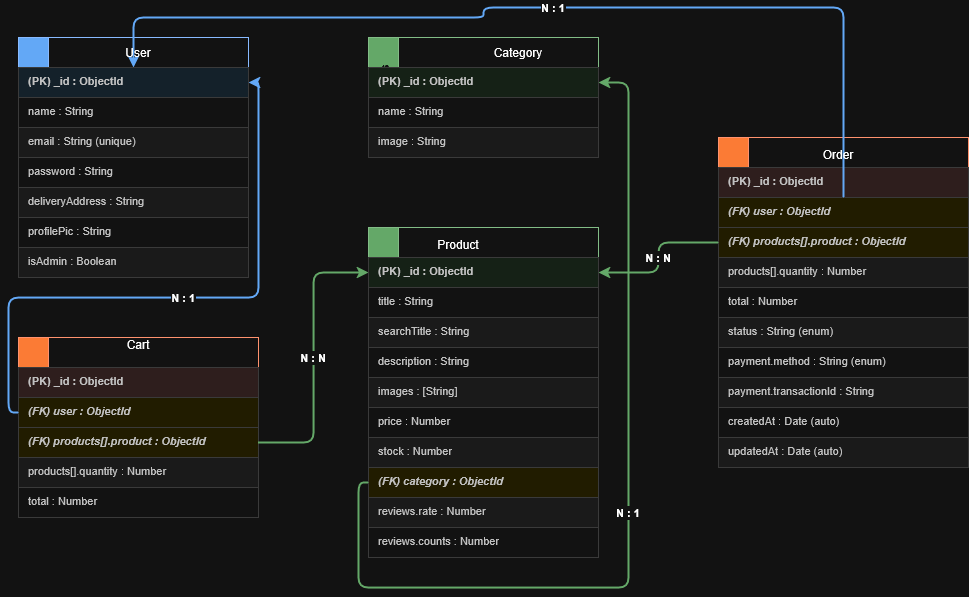

The diagram above was exported from draw.io. Its source (the exported page's mxGraphModel, read from the mxfile embedded in the PNG):
<mxGraphModel dx="1558" dy="645" grid="1" gridSize="10" guides="1" tooltips="1" connect="1" arrows="1" fold="1" page="1" pageScale="1" pageWidth="1100" pageHeight="850" math="0" shadow="0">
  <root>
    <mxCell id="0" />
    <mxCell id="1" parent="0" />
    <mxCell id="2" parent="1" style="swimlane;fontStyle=1;childLayout=stackLayout;horizontal=0;startSize=30;collapsible=0;align=center;fontSize=13;fillColor=#1565c0;fontColor=#ffffff;strokeColor=#0d47a1;" value="Users" vertex="1">
      <mxGeometry height="240" width="230" x="50" y="50" as="geometry" />
    </mxCell>
    <mxCell id="3" parent="2" style="text;strokeColor=#d0d0d0;fillColor=#e3f2fd;spacingLeft=8;points=[[0,0.5],[1,0.5]];portConstraint=eastwest;fontSize=11;whiteSpace=wrap;html=1;fontStyle=1;fontColor=#333333;" value="(PK) _id : ObjectId" vertex="1">
      <mxGeometry height="30" width="230" y="30" as="geometry" />
    </mxCell>
    <mxCell id="4" parent="2" style="text;strokeColor=#d0d0d0;fillColor=#ffffff;spacingLeft=8;points=[[0,0.5],[1,0.5]];portConstraint=eastwest;fontSize=11;whiteSpace=wrap;html=1;fontColor=#333333;" value="name : String" vertex="1">
      <mxGeometry height="30" width="230" y="60" as="geometry" />
    </mxCell>
    <mxCell id="5" parent="2" style="text;strokeColor=#d0d0d0;fillColor=#f5f5f5;spacingLeft=8;points=[[0,0.5],[1,0.5]];portConstraint=eastwest;fontSize=11;whiteSpace=wrap;html=1;fontColor=#333333;" value="email : String (unique)" vertex="1">
      <mxGeometry height="30" width="230" y="90" as="geometry" />
    </mxCell>
    <mxCell id="6" parent="2" style="text;strokeColor=#d0d0d0;fillColor=#ffffff;spacingLeft=8;points=[[0,0.5],[1,0.5]];portConstraint=eastwest;fontSize=11;whiteSpace=wrap;html=1;fontColor=#333333;" value="password : String" vertex="1">
      <mxGeometry height="30" width="230" y="120" as="geometry" />
    </mxCell>
    <mxCell id="7" parent="2" style="text;strokeColor=#d0d0d0;fillColor=#f5f5f5;spacingLeft=8;points=[[0,0.5],[1,0.5]];portConstraint=eastwest;fontSize=11;whiteSpace=wrap;html=1;fontColor=#333333;" value="deliveryAddress : String" vertex="1">
      <mxGeometry height="30" width="230" y="150" as="geometry" />
    </mxCell>
    <mxCell id="8" parent="2" style="text;strokeColor=#d0d0d0;fillColor=#ffffff;spacingLeft=8;points=[[0,0.5],[1,0.5]];portConstraint=eastwest;fontSize=11;whiteSpace=wrap;html=1;fontColor=#333333;" value="profilePic : String" vertex="1">
      <mxGeometry height="30" width="230" y="180" as="geometry" />
    </mxCell>
    <mxCell id="9" parent="2" style="text;strokeColor=#d0d0d0;fillColor=#f5f5f5;spacingLeft=8;points=[[0,0.5],[1,0.5]];portConstraint=eastwest;fontSize=11;whiteSpace=wrap;html=1;fontColor=#333333;" value="isAdmin : Boolean" vertex="1">
      <mxGeometry height="30" width="230" y="210" as="geometry" />
    </mxCell>
    <mxCell id="10" parent="1" style="swimlane;fontStyle=1;childLayout=stackLayout;horizontal=0;startSize=30;collapsible=0;align=center;fontSize=13;fillColor=#2e7d32;fontColor=#ffffff;strokeColor=#1b5e20;" value="Categories" vertex="1">
      <mxGeometry height="120" width="230" x="400" y="50" as="geometry" />
    </mxCell>
    <mxCell id="11" parent="10" style="text;strokeColor=#d0d0d0;fillColor=#e8f5e9;spacingLeft=8;points=[[0,0.5],[1,0.5]];portConstraint=eastwest;fontSize=11;whiteSpace=wrap;html=1;fontStyle=1;fontColor=#333333;" value="(PK) _id : ObjectId" vertex="1">
      <mxGeometry height="30" width="230" y="30" as="geometry" />
    </mxCell>
    <mxCell id="12" parent="10" style="text;strokeColor=#d0d0d0;fillColor=#ffffff;spacingLeft=8;points=[[0,0.5],[1,0.5]];portConstraint=eastwest;fontSize=11;whiteSpace=wrap;html=1;fontColor=#333333;" value="name : String" vertex="1">
      <mxGeometry height="30" width="230" y="60" as="geometry" />
    </mxCell>
    <mxCell id="13" parent="10" style="text;strokeColor=#d0d0d0;fillColor=#f5f5f5;spacingLeft=8;points=[[0,0.5],[1,0.5]];portConstraint=eastwest;fontSize=11;whiteSpace=wrap;html=1;fontColor=#333333;" value="image : String" vertex="1">
      <mxGeometry height="30" width="230" y="90" as="geometry" />
    </mxCell>
    <mxCell id="14" parent="1" style="swimlane;fontStyle=1;childLayout=stackLayout;horizontal=0;startSize=30;collapsible=0;align=center;fontSize=13;fillColor=#2e7d32;fontColor=#ffffff;strokeColor=#1b5e20;" value="Products" vertex="1">
      <mxGeometry height="330" width="230" x="400" y="240" as="geometry" />
    </mxCell>
    <mxCell id="15" parent="14" style="text;strokeColor=#d0d0d0;fillColor=#e8f5e9;spacingLeft=8;points=[[0,0.5],[1,0.5]];portConstraint=eastwest;fontSize=11;whiteSpace=wrap;html=1;fontStyle=1;fontColor=#333333;" value="(PK) _id : ObjectId" vertex="1">
      <mxGeometry height="30" width="230" y="30" as="geometry" />
    </mxCell>
    <mxCell id="16" parent="14" style="text;strokeColor=#d0d0d0;fillColor=#ffffff;spacingLeft=8;points=[[0,0.5],[1,0.5]];portConstraint=eastwest;fontSize=11;whiteSpace=wrap;html=1;fontColor=#333333;" value="title : String" vertex="1">
      <mxGeometry height="30" width="230" y="60" as="geometry" />
    </mxCell>
    <mxCell id="17" parent="14" style="text;strokeColor=#d0d0d0;fillColor=#f5f5f5;spacingLeft=8;points=[[0,0.5],[1,0.5]];portConstraint=eastwest;fontSize=11;whiteSpace=wrap;html=1;fontColor=#333333;" value="searchTitle : String" vertex="1">
      <mxGeometry height="30" width="230" y="90" as="geometry" />
    </mxCell>
    <mxCell id="18" parent="14" style="text;strokeColor=#d0d0d0;fillColor=#ffffff;spacingLeft=8;points=[[0,0.5],[1,0.5]];portConstraint=eastwest;fontSize=11;whiteSpace=wrap;html=1;fontColor=#333333;" value="description : String" vertex="1">
      <mxGeometry height="30" width="230" y="120" as="geometry" />
    </mxCell>
    <mxCell id="19" parent="14" style="text;strokeColor=#d0d0d0;fillColor=#f5f5f5;spacingLeft=8;points=[[0,0.5],[1,0.5]];portConstraint=eastwest;fontSize=11;whiteSpace=wrap;html=1;fontColor=#333333;" value="images : [String]" vertex="1">
      <mxGeometry height="30" width="230" y="150" as="geometry" />
    </mxCell>
    <mxCell id="20" parent="14" style="text;strokeColor=#d0d0d0;fillColor=#ffffff;spacingLeft=8;points=[[0,0.5],[1,0.5]];portConstraint=eastwest;fontSize=11;whiteSpace=wrap;html=1;fontColor=#333333;" value="price : Number" vertex="1">
      <mxGeometry height="30" width="230" y="180" as="geometry" />
    </mxCell>
    <mxCell id="21" parent="14" style="text;strokeColor=#d0d0d0;fillColor=#f5f5f5;spacingLeft=8;points=[[0,0.5],[1,0.5]];portConstraint=eastwest;fontSize=11;whiteSpace=wrap;html=1;fontColor=#333333;" value="stock : Number" vertex="1">
      <mxGeometry height="30" width="230" y="210" as="geometry" />
    </mxCell>
    <mxCell id="22" parent="14" style="text;strokeColor=#d0d0d0;fillColor=#fff9c4;spacingLeft=8;points=[[0,0.5],[1,0.5]];portConstraint=eastwest;fontSize=11;whiteSpace=wrap;html=1;fontColor=#333333;fontStyle=3;" value="(FK) category : ObjectId" vertex="1">
      <mxGeometry height="30" width="230" y="240" as="geometry" />
    </mxCell>
    <mxCell id="23" parent="14" style="text;strokeColor=#d0d0d0;fillColor=#f5f5f5;spacingLeft=8;points=[[0,0.5],[1,0.5]];portConstraint=eastwest;fontSize=11;whiteSpace=wrap;html=1;fontColor=#333333;" value="reviews.rate : Number" vertex="1">
      <mxGeometry height="30" width="230" y="270" as="geometry" />
    </mxCell>
    <mxCell id="24" parent="14" style="text;strokeColor=#d0d0d0;fillColor=#ffffff;spacingLeft=8;points=[[0,0.5],[1,0.5]];portConstraint=eastwest;fontSize=11;whiteSpace=wrap;html=1;fontColor=#333333;" value="reviews.counts : Number" vertex="1">
      <mxGeometry height="30" width="230" y="300" as="geometry" />
    </mxCell>
    <mxCell id="36" parent="1" style="swimlane;fontStyle=1;childLayout=stackLayout;horizontal=0;startSize=30;collapsible=0;align=center;fontSize=13;fillColor=#e65100;fontColor=#ffffff;strokeColor=#bf360c;" value="Carts" vertex="1">
      <mxGeometry height="180" width="240" x="50" y="350" as="geometry" />
    </mxCell>
    <mxCell id="37" parent="36" style="text;strokeColor=#d0d0d0;fillColor=#fbe9e7;spacingLeft=8;points=[[0,0.5],[1,0.5]];portConstraint=eastwest;fontSize=11;whiteSpace=wrap;html=1;fontStyle=1;fontColor=#333333;" value="(PK) _id : ObjectId" vertex="1">
      <mxGeometry height="30" width="240" y="30" as="geometry" />
    </mxCell>
    <mxCell id="38" parent="36" style="text;strokeColor=#d0d0d0;fillColor=#fff9c4;spacingLeft=8;points=[[0,0.5],[1,0.5]];portConstraint=eastwest;fontSize=11;whiteSpace=wrap;html=1;fontColor=#333333;fontStyle=3;" value="(FK) user : ObjectId" vertex="1">
      <mxGeometry height="30" width="240" y="60" as="geometry" />
    </mxCell>
    <mxCell id="39" parent="36" style="text;strokeColor=#d0d0d0;fillColor=#fff9c4;spacingLeft=8;points=[[0,0.5],[1,0.5]];portConstraint=eastwest;fontSize=11;whiteSpace=wrap;html=1;fontColor=#333333;fontStyle=3;" value="(FK) products[].product : ObjectId" vertex="1">
      <mxGeometry height="30" width="240" y="90" as="geometry" />
    </mxCell>
    <mxCell id="40" parent="36" style="text;strokeColor=#d0d0d0;fillColor=#f5f5f5;spacingLeft=8;points=[[0,0.5],[1,0.5]];portConstraint=eastwest;fontSize=11;whiteSpace=wrap;html=1;fontColor=#333333;" value="products[].quantity : Number" vertex="1">
      <mxGeometry height="30" width="240" y="120" as="geometry" />
    </mxCell>
    <mxCell id="41" parent="36" style="text;strokeColor=#d0d0d0;fillColor=#ffffff;spacingLeft=8;points=[[0,0.5],[1,0.5]];portConstraint=eastwest;fontSize=11;whiteSpace=wrap;html=1;fontColor=#333333;" value="total : Number" vertex="1">
      <mxGeometry height="30" width="240" y="150" as="geometry" />
    </mxCell>
    <mxCell id="25" parent="1" style="swimlane;fontStyle=1;childLayout=stackLayout;horizontal=0;startSize=30;collapsible=0;align=center;fontSize=13;fillColor=#e65100;fontColor=#ffffff;strokeColor=#bf360c;" value="Orders" vertex="1">
      <mxGeometry height="330" width="250" x="750" y="150" as="geometry" />
    </mxCell>
    <mxCell id="26" parent="25" style="text;strokeColor=#d0d0d0;fillColor=#fbe9e7;spacingLeft=8;points=[[0,0.5],[1,0.5]];portConstraint=eastwest;fontSize=11;whiteSpace=wrap;html=1;fontStyle=1;fontColor=#333333;" value="(PK) _id : ObjectId" vertex="1">
      <mxGeometry height="30" width="250" y="30" as="geometry" />
    </mxCell>
    <mxCell id="27" parent="25" style="text;strokeColor=#d0d0d0;fillColor=#fff9c4;spacingLeft=8;points=[[0,0.5],[1,0.5]];portConstraint=eastwest;fontSize=11;whiteSpace=wrap;html=1;fontColor=#333333;fontStyle=3;" value="(FK) user : ObjectId" vertex="1">
      <mxGeometry height="30" width="250" y="60" as="geometry" />
    </mxCell>
    <mxCell id="28" parent="25" style="text;strokeColor=#d0d0d0;fillColor=#fff9c4;spacingLeft=8;points=[[0,0.5],[1,0.5]];portConstraint=eastwest;fontSize=11;whiteSpace=wrap;html=1;fontColor=#333333;fontStyle=3;" value="(FK) products[].product : ObjectId" vertex="1">
      <mxGeometry height="30" width="250" y="90" as="geometry" />
    </mxCell>
    <mxCell id="29" parent="25" style="text;strokeColor=#d0d0d0;fillColor=#f5f5f5;spacingLeft=8;points=[[0,0.5],[1,0.5]];portConstraint=eastwest;fontSize=11;whiteSpace=wrap;html=1;fontColor=#333333;" value="products[].quantity : Number" vertex="1">
      <mxGeometry height="30" width="250" y="120" as="geometry" />
    </mxCell>
    <mxCell id="30" parent="25" style="text;strokeColor=#d0d0d0;fillColor=#ffffff;spacingLeft=8;points=[[0,0.5],[1,0.5]];portConstraint=eastwest;fontSize=11;whiteSpace=wrap;html=1;fontColor=#333333;" value="total : Number" vertex="1">
      <mxGeometry height="30" width="250" y="150" as="geometry" />
    </mxCell>
    <mxCell id="31" parent="25" style="text;strokeColor=#d0d0d0;fillColor=#f5f5f5;spacingLeft=8;points=[[0,0.5],[1,0.5]];portConstraint=eastwest;fontSize=11;whiteSpace=wrap;html=1;fontColor=#333333;" value="status : String (enum)" vertex="1">
      <mxGeometry height="30" width="250" y="180" as="geometry" />
    </mxCell>
    <mxCell id="32" parent="25" style="text;strokeColor=#d0d0d0;fillColor=#ffffff;spacingLeft=8;points=[[0,0.5],[1,0.5]];portConstraint=eastwest;fontSize=11;whiteSpace=wrap;html=1;fontColor=#333333;" value="payment.method : String (enum)" vertex="1">
      <mxGeometry height="30" width="250" y="210" as="geometry" />
    </mxCell>
    <mxCell id="33" parent="25" style="text;strokeColor=#d0d0d0;fillColor=#f5f5f5;spacingLeft=8;points=[[0,0.5],[1,0.5]];portConstraint=eastwest;fontSize=11;whiteSpace=wrap;html=1;fontColor=#333333;" value="payment.transactionId : String" vertex="1">
      <mxGeometry height="30" width="250" y="240" as="geometry" />
    </mxCell>
    <mxCell id="34" parent="25" style="text;strokeColor=#d0d0d0;fillColor=#ffffff;spacingLeft=8;points=[[0,0.5],[1,0.5]];portConstraint=eastwest;fontSize=11;whiteSpace=wrap;html=1;fontColor=#333333;" value="createdAt : Date (auto)" vertex="1">
      <mxGeometry height="30" width="250" y="270" as="geometry" />
    </mxCell>
    <mxCell id="35" parent="25" style="text;strokeColor=#d0d0d0;fillColor=#f5f5f5;spacingLeft=8;points=[[0,0.5],[1,0.5]];portConstraint=eastwest;fontSize=11;whiteSpace=wrap;html=1;fontColor=#333333;" value="updatedAt : Date (auto)" vertex="1">
      <mxGeometry height="30" width="250" y="300" as="geometry" />
    </mxCell>
    <mxCell id="50" edge="1" parent="1" source="22" style="edgeStyle=orthogonalEdgeStyle;rounded=1;fontSize=11;fontStyle=1;strokeColor=#2e7d32;strokeWidth=2;" target="11" value="N : 1">
      <mxGeometry relative="1" as="geometry">
        <Array as="points">
          <mxPoint x="390" y="495" />
          <mxPoint x="390" y="600" />
          <mxPoint x="660" y="600" />
          <mxPoint x="660" y="95" />
        </Array>
      </mxGeometry>
    </mxCell>
    <mxCell id="51" edge="1" parent="1" source="27" style="edgeStyle=orthogonalEdgeStyle;rounded=1;fontSize=11;fontStyle=1;strokeColor=#1565c0;strokeWidth=2;" target="3" value="N : 1">
      <mxGeometry relative="1" as="geometry">
        <Array as="points">
          <mxPoint x="875" y="20" />
          <mxPoint x="515" y="20" />
          <mxPoint x="515" y="30" />
          <mxPoint x="165" y="30" />
        </Array>
      </mxGeometry>
    </mxCell>
    <mxCell id="52" edge="1" parent="1" source="28" style="edgeStyle=orthogonalEdgeStyle;rounded=1;fontSize=11;fontStyle=1;strokeColor=#2e7d32;strokeWidth=2;" target="15" value="N : N">
      <mxGeometry relative="1" as="geometry" />
    </mxCell>
    <mxCell id="53" edge="1" parent="1" source="38" style="edgeStyle=orthogonalEdgeStyle;rounded=1;fontSize=11;fontStyle=1;strokeColor=#1565c0;strokeWidth=2;" target="3" value="N : 1">
      <mxGeometry relative="1" as="geometry">
        <Array as="points">
          <mxPoint x="40" y="425" />
          <mxPoint x="40" y="310" />
          <mxPoint x="290" y="310" />
          <mxPoint x="290" y="95" />
        </Array>
      </mxGeometry>
    </mxCell>
    <mxCell id="54" edge="1" parent="1" source="39" style="edgeStyle=orthogonalEdgeStyle;rounded=1;fontSize=11;fontStyle=1;strokeColor=#2e7d32;strokeWidth=2;" target="15" value="N : N">
      <mxGeometry relative="1" as="geometry" />
    </mxCell>
    <mxCell id="3fX4ivo1ILCLuFJyZDjD-55" parent="1" style="text;html=1;whiteSpace=wrap;strokeColor=none;fillColor=none;align=center;verticalAlign=middle;rounded=0;" value="&lt;div&gt;User&lt;/div&gt;" vertex="1">
      <mxGeometry height="30" width="60" x="140" y="50" as="geometry" />
    </mxCell>
    <mxCell id="3fX4ivo1ILCLuFJyZDjD-56" parent="1" style="text;html=1;whiteSpace=wrap;strokeColor=none;fillColor=none;align=center;verticalAlign=middle;rounded=0;" value="&lt;div&gt;Product&lt;/div&gt;&lt;div&gt;&lt;br&gt;&lt;/div&gt;" vertex="1">
      <mxGeometry height="30" width="60" x="460" y="250" as="geometry" />
    </mxCell>
    <mxCell id="3fX4ivo1ILCLuFJyZDjD-57" parent="1" style="text;html=1;whiteSpace=wrap;strokeColor=none;fillColor=none;align=center;verticalAlign=middle;rounded=0;" value="&lt;div&gt;Order&lt;/div&gt;&lt;div&gt;&lt;br&gt;&lt;/div&gt;" vertex="1">
      <mxGeometry height="30" width="60" x="840" y="160" as="geometry" />
    </mxCell>
    <mxCell id="3fX4ivo1ILCLuFJyZDjD-58" parent="1" style="text;html=1;whiteSpace=wrap;strokeColor=none;fillColor=none;align=center;verticalAlign=middle;rounded=0;" value="Category" vertex="1">
      <mxGeometry height="30" width="60" x="520" y="50" as="geometry" />
    </mxCell>
    <mxCell id="3fX4ivo1ILCLuFJyZDjD-59" parent="1" style="text;html=1;whiteSpace=wrap;strokeColor=none;fillColor=none;align=center;verticalAlign=middle;rounded=0;" value="&lt;div&gt;Cart&lt;/div&gt;&lt;div&gt;&lt;br&gt;&lt;/div&gt;" vertex="1">
      <mxGeometry height="30" width="60" x="140" y="350" as="geometry" />
    </mxCell>
  </root>
</mxGraphModel>